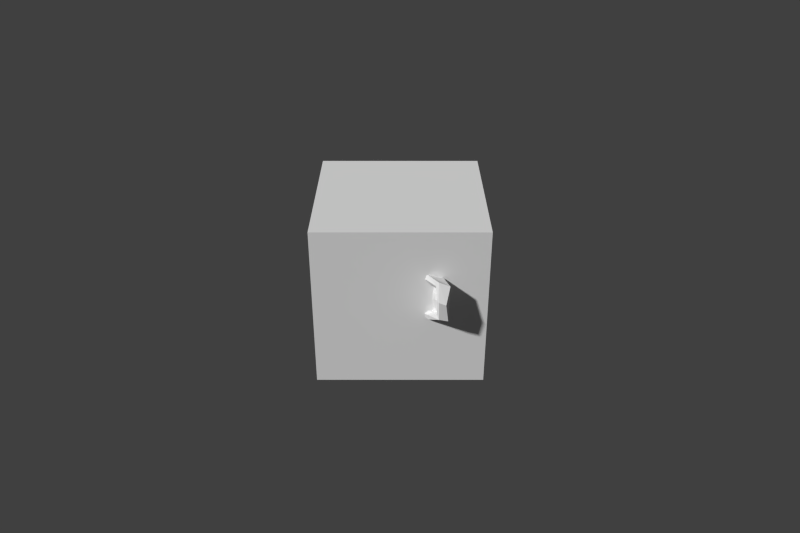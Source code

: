 # Source: make_dataset.blend  (saved by Blender 2.71.0; exported with 4.5.12 LTS)
import bpy
from mathutils import Matrix  # noqa: F401  (used for matrix-valued properties, if any)

bpy.ops.wm.read_factory_settings(use_empty=True)
scene = bpy.context.scene
scene.name = 'Scene'

# ---- collections
col_collection_1 = bpy.data.collections.new('Collection 1'); scene.collection.children.link(col_collection_1)

# ---- world
world_world = bpy.data.worlds.new('World'); scene.world = world_world
world_world.color = (0.05088, 0.05088, 0.05088)
world_world.use_sun_shadow = False
world_world.sun_shadow_jitter_overblur = 0.0
world_world.cycles.sampling_method = 'MANUAL'
world_world.cycles.sample_map_resolution = 256

# ---- cameras
cam_camera = bpy.data.cameras.new('Camera')
cam_camera.clip_end = 100.0
cam_camera.lens = 1.0
cam_camera.sensor_width = 1.0
cam_camera.sensor_height = 18.0
cam_camera.dof.focus_distance = 0.0

# ---- meshes
me_suzanne = bpy.data.meshes.new('Suzanne')
me_suzanne.from_pydata([(0.4375, -0.7656, 0.1641), (-0.4375, -0.7656, 0.1641), (0.5, -0.6875, 0.09375), (-0.5, -0.6875, 0.09375), (0.5469, -0.5781, 0.05469), (-0.5469, -0.5781, 0.05469), (0.3516, -0.6172, -0.02344), (-0.3516, -0.6172, -0.02344), (0.3516, -0.7188, 0.03125), (-0.3516, -0.7188, 0.03125), (0.3516, -0.7812, 0.1328), (-0.3516, -0.7812, 0.1328), (0.2734, -0.7969, 0.1641), (-0.2734, -0.7969, 0.1641), (0.2031, -0.7422, 0.09375), (-0.2031, -0.7422, 0.09375), (0.1562, -0.6484, 0.05469), (-0.1562, -0.6484, 0.05469), (0.07812, -0.6562, 0.2422), (-0.07812, -0.6562, 0.2422), (0.1406, -0.7422, 0.2422), (-0.1406, -0.7422, 0.2422), (0.2422, -0.7969, 0.2422), (-0.2422, -0.7969, 0.2422), (0.2734, -0.7969, 0.3281), (-0.2734, -0.7969, 0.3281), (0.2031, -0.7422, 0.3906), (-0.2031, -0.7422, 0.3906), (0.1562, -0.6484, 0.4375), (-0.1562, -0.6484, 0.4375), (0.3516, -0.6172, 0.5156), (-0.3516, -0.6172, 0.5156), (0.3516, -0.7188, 0.4531), (-0.3516, -0.7188, 0.4531), (0.3516, -0.7812, 0.3594), (-0.3516, -0.7812, 0.3594), (0.4375, -0.7656, 0.3281), (-0.4375, -0.7656, 0.3281), (0.5, -0.6875, 0.3906), (-0.5, -0.6875, 0.3906), (0.5469, -0.5781, 0.4375), (-0.5469, -0.5781, 0.4375), (0.625, -0.5625, 0.2422), (-0.625, -0.5625, 0.2422), (0.5625, -0.6719, 0.2422), (-0.5625, -0.6719, 0.2422), (0.4688, -0.7578, 0.2422), (-0.4688, -0.7578, 0.2422), (0.4766, -0.7734, 0.2422), (-0.4766, -0.7734, 0.2422), (0.4453, -0.7812, 0.3359), (-0.4453, -0.7812, 0.3359), (0.3516, -0.8047, 0.375), (-0.3516, -0.8047, 0.375), (0.2656, -0.8203, 0.3359), (-0.2656, -0.8203, 0.3359), (0.2266, -0.8203, 0.2422), (-0.2266, -0.8203, 0.2422), (0.2656, -0.8203, 0.1562), (-0.2656, -0.8203, 0.1562), (0.3516, -0.8281, 0.2422), (-0.3516, -0.8281, 0.2422), (0.3516, -0.8047, 0.1172), (-0.3516, -0.8047, 0.1172), (0.4453, -0.7812, 0.1562), (-0.4453, -0.7812, 0.1562), (0.0, -0.7422, 0.4297), (0.0, -0.8203, 0.3516), (0.0, -0.7344, -0.6797), (0.0, -0.7812, -0.3203), (0.0, -0.7969, -0.1875), (0.0, -0.7188, -0.7734), (0.0, -0.6016, 0.4062), (0.0, -0.5703, 0.5703), (0.0, 0.5469, 0.8984), (0.0, 0.8516, 0.5625), (0.0, 0.8281, 0.07031), (0.0, 0.3516, -0.3828), (0.2031, -0.5625, -0.1875), (-0.2031, -0.5625, -0.1875), (0.3125, -0.5703, -0.4375), (-0.3125, -0.5703, -0.4375), (0.3516, -0.5703, -0.6953), (-0.3516, -0.5703, -0.6953), (0.3672, -0.5312, -0.8906), (-0.3672, -0.5312, -0.8906), (0.3281, -0.5234, -0.9453), (-0.3281, -0.5234, -0.9453), (0.1797, -0.5547, -0.9688), (-0.1797, -0.5547, -0.9688), (0.0, -0.5781, -0.9844), (0.4375, -0.5312, -0.1406), (-0.4375, -0.5312, -0.1406), (0.6328, -0.5391, -0.03906), (-0.6328, -0.5391, -0.03906), (0.8281, -0.4453, 0.1484), (-0.8281, -0.4453, 0.1484), (0.8594, -0.5938, 0.4297), (-0.8594, -0.5938, 0.4297), (0.7109, -0.625, 0.4844), (-0.7109, -0.625, 0.4844), (0.4922, -0.6875, 0.6016), (-0.4922, -0.6875, 0.6016), (0.3203, -0.7344, 0.7578), (-0.3203, -0.7344, 0.7578), (0.1562, -0.7578, 0.7188), (-0.1562, -0.7578, 0.7188), (0.0625, -0.75, 0.4922), (-0.0625, -0.75, 0.4922), (0.1641, -0.7734, 0.4141), (-0.1641, -0.7734, 0.4141), (0.125, -0.7656, 0.3047), (-0.125, -0.7656, 0.3047), (0.2031, -0.7422, 0.09375), (-0.2031, -0.7422, 0.09375), (0.375, -0.7031, 0.01562), (-0.375, -0.7031, 0.01562), (0.4922, -0.6719, 0.0625), (-0.4922, -0.6719, 0.0625), (0.625, -0.6484, 0.1875), (-0.625, -0.6484, 0.1875), (0.6406, -0.6484, 0.2969), (-0.6406, -0.6484, 0.2969), (0.6016, -0.6641, 0.375), (-0.6016, -0.6641, 0.375), (0.4297, -0.7188, 0.4375), (-0.4297, -0.7188, 0.4375), (0.25, -0.7578, 0.4688), (-0.25, -0.7578, 0.4688), (0.0, -0.7344, -0.7656), (0.1094, -0.7344, -0.7188), (-0.1094, -0.7344, -0.7188), (0.1172, -0.7109, -0.8359), (-0.1172, -0.7109, -0.8359), (0.0625, -0.6953, -0.8828), (-0.0625, -0.6953, -0.8828), (0.0, -0.6875, -0.8906), (0.0, -0.75, -0.1953), (0.0, -0.7422, -0.1406), (0.1016, -0.7422, -0.1484), (-0.1016, -0.7422, -0.1484), (0.125, -0.75, -0.2266), (-0.125, -0.75, -0.2266), (0.08594, -0.7422, -0.2891), (-0.08594, -0.7422, -0.2891), (0.3984, -0.6719, -0.04688), (-0.3984, -0.6719, -0.04688), (0.6172, -0.625, 0.05469), (-0.6172, -0.625, 0.05469), (0.7266, -0.6016, 0.2031), (-0.7266, -0.6016, 0.2031), (0.7422, -0.6562, 0.375), (-0.7422, -0.6562, 0.375), (0.6875, -0.7266, 0.4141), (-0.6875, -0.7266, 0.4141), (0.4375, -0.7969, 0.5469), (-0.4375, -0.7969, 0.5469), (0.3125, -0.8359, 0.6406), (-0.3125, -0.8359, 0.6406), (0.2031, -0.8516, 0.6172), (-0.2031, -0.8516, 0.6172), (0.1016, -0.8438, 0.4297), (-0.1016, -0.8438, 0.4297), (0.125, -0.8125, -0.1016), (-0.125, -0.8125, -0.1016), (0.2109, -0.7109, -0.4453), (-0.2109, -0.7109, -0.4453), (0.25, -0.6875, -0.7031), (-0.25, -0.6875, -0.7031), (0.2656, -0.6641, -0.8203), (-0.2656, -0.6641, -0.8203), (0.2344, -0.6328, -0.9141), (-0.2344, -0.6328, -0.9141), (0.1641, -0.6328, -0.9297), (-0.1641, -0.6328, -0.9297), (0.0, -0.6406, -0.9453), (0.0, -0.7266, 0.04688), (0.0, -0.7656, 0.2109), (0.3281, -0.7422, 0.4766), (-0.3281, -0.7422, 0.4766), (0.1641, -0.75, 0.1406), (-0.1641, -0.75, 0.1406), (0.1328, -0.7578, 0.2109), (-0.1328, -0.7578, 0.2109), (0.1172, -0.7344, -0.6875), (-0.1172, -0.7344, -0.6875), (0.07812, -0.75, -0.4453), (-0.07812, -0.75, -0.4453), (0.0, -0.75, -0.4453), (0.0, -0.7422, -0.3281), (0.09375, -0.7812, -0.2734), (-0.09375, -0.7812, -0.2734), (0.1328, -0.7969, -0.2266), (-0.1328, -0.7969, -0.2266), (0.1094, -0.7812, -0.1328), (-0.1094, -0.7812, -0.1328), (0.03906, -0.7812, -0.125), (-0.03906, -0.7812, -0.125), (0.0, -0.8281, -0.2031), (0.04688, -0.8125, -0.1484), (-0.04688, -0.8125, -0.1484), (0.09375, -0.8125, -0.1562), (-0.09375, -0.8125, -0.1562), (0.1094, -0.8281, -0.2266), (-0.1094, -0.8281, -0.2266), (0.07812, -0.8047, -0.25), (-0.07812, -0.8047, -0.25), (0.0, -0.8047, -0.2891), (0.2578, -0.5547, -0.3125), (-0.2578, -0.5547, -0.3125), (0.1641, -0.7109, -0.2422), (-0.1641, -0.7109, -0.2422), (0.1797, -0.7109, -0.3125), (-0.1797, -0.7109, -0.3125), (0.2344, -0.5547, -0.25), (-0.2344, -0.5547, -0.25), (0.0, -0.6875, -0.875), (0.04688, -0.6875, -0.8672), (-0.04688, -0.6875, -0.8672), (0.09375, -0.7109, -0.8203), (-0.09375, -0.7109, -0.8203), (0.09375, -0.7266, -0.7422), (-0.09375, -0.7266, -0.7422), (0.0, -0.6562, -0.7812), (0.09375, -0.6641, -0.75), (-0.09375, -0.6641, -0.75), (0.09375, -0.6406, -0.8125), (-0.09375, -0.6406, -0.8125), (0.04688, -0.6328, -0.8516), (-0.04688, -0.6328, -0.8516), (0.0, -0.6328, -0.8594), (0.1719, -0.7812, 0.2188), (-0.1719, -0.7812, 0.2188), (0.1875, -0.7734, 0.1562), (-0.1875, -0.7734, 0.1562), (0.3359, -0.7578, 0.4297), (-0.3359, -0.7578, 0.4297), (0.2734, -0.7734, 0.4219), (-0.2734, -0.7734, 0.4219), (0.4219, -0.7734, 0.3984), (-0.4219, -0.7734, 0.3984), (0.5625, -0.6953, 0.3516), (-0.5625, -0.6953, 0.3516), (0.5859, -0.6875, 0.2891), (-0.5859, -0.6875, 0.2891), (0.5781, -0.6797, 0.1953), (-0.5781, -0.6797, 0.1953), (0.4766, -0.7188, 0.1016), (-0.4766, -0.7188, 0.1016), (0.375, -0.7422, 0.0625), (-0.375, -0.7422, 0.0625), (0.2266, -0.7812, 0.1094), (-0.2266, -0.7812, 0.1094), (0.1797, -0.7812, 0.2969), (-0.1797, -0.7812, 0.2969), (0.2109, -0.7812, 0.375), (-0.2109, -0.7812, 0.375), (0.2344, -0.7578, 0.3594), (-0.2344, -0.7578, 0.3594), (0.1953, -0.7578, 0.2969), (-0.1953, -0.7578, 0.2969), (0.2422, -0.7578, 0.125), (-0.2422, -0.7578, 0.125), (0.375, -0.7266, 0.08594), (-0.375, -0.7266, 0.08594), (0.4609, -0.7031, 0.1172), (-0.4609, -0.7031, 0.1172), (0.5469, -0.6719, 0.2109), (-0.5469, -0.6719, 0.2109), (0.5547, -0.6719, 0.2812), (-0.5547, -0.6719, 0.2812), (0.5312, -0.6797, 0.3359), (-0.5312, -0.6797, 0.3359), (0.4141, -0.75, 0.3906), (-0.4141, -0.75, 0.3906), (0.2812, -0.7656, 0.3984), (-0.2812, -0.7656, 0.3984), (0.3359, -0.75, 0.4062), (-0.3359, -0.75, 0.4062), (0.2031, -0.75, 0.1719), (-0.2031, -0.75, 0.1719), (0.1953, -0.75, 0.2266), (-0.1953, -0.75, 0.2266), (0.1094, -0.6094, 0.4609), (-0.1094, -0.6094, 0.4609), (0.1953, -0.6172, 0.6641), (-0.1953, -0.6172, 0.6641), (0.3359, -0.5938, 0.6875), (-0.3359, -0.5938, 0.6875), (0.4844, -0.5547, 0.5547), (-0.4844, -0.5547, 0.5547), (0.6797, -0.4922, 0.4531), (-0.6797, -0.4922, 0.4531), (0.7969, -0.4609, 0.4062), (-0.7969, -0.4609, 0.4062), (0.7734, -0.375, 0.1641), (-0.7734, -0.375, 0.1641), (0.6016, -0.4141, 0.0), (-0.6016, -0.4141, 0.0), (0.4375, -0.4688, -0.09375), (-0.4375, -0.4688, -0.09375), (0.0, -0.2891, 0.8984), (0.0, 0.07812, 0.9844), (0.0, 0.6719, -0.1953), (0.0, -0.1875, -0.4609), (0.0, -0.4609, -0.9766), (0.0, -0.3438, -0.8047), (0.0, -0.3203, -0.5703), (0.0, -0.2812, -0.4844), (0.8516, -0.05469, 0.2344), (-0.8516, -0.05469, 0.2344), (0.8594, 0.04688, 0.3203), (-0.8594, 0.04688, 0.3203), (0.7734, 0.4375, 0.2656), (-0.7734, 0.4375, 0.2656), (0.4609, 0.7031, 0.4375), (-0.4609, 0.7031, 0.4375), (0.7344, -0.07031, -0.04688), (-0.7344, -0.07031, -0.04688), (0.5938, 0.1641, -0.125), (-0.5938, 0.1641, -0.125), (0.6406, 0.4297, -0.007812), (-0.6406, 0.4297, -0.007812), (0.3359, 0.6641, 0.05469), (-0.3359, 0.6641, 0.05469), (0.2344, -0.4062, -0.3516), (-0.2344, -0.4062, -0.3516), (0.1797, -0.2578, -0.4141), (-0.1797, -0.2578, -0.4141), (0.2891, -0.3828, -0.7109), (-0.2891, -0.3828, -0.7109), (0.25, -0.3906, -0.5), (-0.25, -0.3906, -0.5), (0.3281, -0.3984, -0.9141), (-0.3281, -0.3984, -0.9141), (0.1406, -0.3672, -0.7578), (-0.1406, -0.3672, -0.7578), (0.125, -0.3594, -0.5391), (-0.125, -0.3594, -0.5391), (0.1641, -0.4375, -0.9453), (-0.1641, -0.4375, -0.9453), (0.2188, -0.4297, -0.2812), (-0.2188, -0.4297, -0.2812), (0.2109, -0.4688, -0.2266), (-0.2109, -0.4688, -0.2266), (0.2031, -0.5, -0.1719), (-0.2031, -0.5, -0.1719), (0.2109, -0.1641, -0.3906), (-0.2109, -0.1641, -0.3906), (0.2969, 0.2656, -0.3125), (-0.2969, 0.2656, -0.3125), (0.3438, 0.5391, -0.1484), (-0.3438, 0.5391, -0.1484), (0.4531, 0.3828, 0.8672), (-0.4531, 0.3828, 0.8672), (0.4531, 0.07031, 0.9297), (-0.4531, 0.07031, 0.9297), (0.4531, -0.2344, 0.8516), (-0.4531, -0.2344, 0.8516), (0.4609, -0.4297, 0.5234), (-0.4609, -0.4297, 0.5234), (0.7266, -0.3359, 0.4062), (-0.7266, -0.3359, 0.4062), (0.6328, -0.2812, 0.4531), (-0.6328, -0.2812, 0.4531), (0.6406, -0.05469, 0.7031), (-0.6406, -0.05469, 0.7031), (0.7969, -0.125, 0.5625), (-0.7969, -0.125, 0.5625), (0.7969, 0.1172, 0.6172), (-0.7969, 0.1172, 0.6172), (0.6406, 0.1953, 0.75), (-0.6406, 0.1953, 0.75), (0.6406, 0.4453, 0.6797), (-0.6406, 0.4453, 0.6797), (0.7969, 0.3594, 0.5391), (-0.7969, 0.3594, 0.5391), (0.6172, 0.5859, 0.3281), (-0.6172, 0.5859, 0.3281), (0.4844, 0.5469, 0.02344), (-0.4844, 0.5469, 0.02344), (0.8203, 0.2031, 0.3281), (-0.8203, 0.2031, 0.3281), (0.4062, -0.1484, -0.1719), (-0.4062, -0.1484, -0.1719), (0.4297, 0.2109, -0.1953), (-0.4297, 0.2109, -0.1953), (0.8906, 0.2344, 0.4062), (-0.8906, 0.2344, 0.4062), (0.7734, 0.125, -0.1406), (-0.7734, 0.125, -0.1406), (1.039, 0.3281, -0.1016), (-1.039, 0.3281, -0.1016), (1.281, 0.4297, 0.05469), (-1.281, 0.4297, 0.05469), (1.352, 0.4219, 0.3203), (-1.352, 0.4219, 0.3203), (1.234, 0.4219, 0.5078), (-1.234, 0.4219, 0.5078), (1.023, 0.3125, 0.4766), (-1.023, 0.3125, 0.4766), (1.016, 0.2891, 0.4141), (-1.016, 0.2891, 0.4141), (1.188, 0.3906, 0.4375), (-1.188, 0.3906, 0.4375), (1.266, 0.4062, 0.2891), (-1.266, 0.4062, 0.2891), (1.211, 0.4062, 0.07812), (-1.211, 0.4062, 0.07812), (1.031, 0.3047, -0.03906), (-1.031, 0.3047, -0.03906), (0.8281, 0.1328, -0.07031), (-0.8281, 0.1328, -0.07031), (0.9219, 0.2188, 0.3594), (-0.9219, 0.2188, 0.3594), (0.9453, 0.2891, 0.3047), (-0.9453, 0.2891, 0.3047), (0.8828, 0.2109, -0.02344), (-0.8828, 0.2109, -0.02344), (1.039, 0.3672, 0.0), (-1.039, 0.3672, 0.0), (1.188, 0.4453, 0.09375), (-1.188, 0.4453, 0.09375), (1.234, 0.4453, 0.25), (-1.234, 0.4453, 0.25), (1.172, 0.4375, 0.3594), (-1.172, 0.4375, 0.3594), (1.023, 0.3594, 0.3438), (-1.023, 0.3594, 0.3438), (0.8438, 0.2109, 0.2891), (-0.8438, 0.2109, 0.2891), (0.8359, 0.2734, 0.1719), (-0.8359, 0.2734, 0.1719), (0.7578, 0.2734, 0.09375), (-0.7578, 0.2734, 0.09375), (0.8203, 0.2734, 0.08594), (-0.8203, 0.2734, 0.08594), (0.8438, 0.2734, 0.01562), (-0.8438, 0.2734, 0.01562), (0.8125, 0.2734, -0.01562), (-0.8125, 0.2734, -0.01562), (0.7266, 0.07031, 0.0), (-0.7266, 0.07031, 0.0), (0.7188, 0.1719, -0.02344), (-0.7188, 0.1719, -0.02344), (0.7188, 0.1875, 0.03906), (-0.7188, 0.1875, 0.03906), (0.7969, 0.2109, 0.2031), (-0.7969, 0.2109, 0.2031), (0.8906, 0.2656, 0.2422), (-0.8906, 0.2656, 0.2422), (0.8906, 0.3203, 0.2344), (-0.8906, 0.3203, 0.2344), (0.8125, 0.3203, -0.01562), (-0.8125, 0.3203, -0.01562), (0.8516, 0.3203, 0.01562), (-0.8516, 0.3203, 0.01562), (0.8281, 0.3203, 0.07812), (-0.8281, 0.3203, 0.07812), (0.7656, 0.3203, 0.09375), (-0.7656, 0.3203, 0.09375), (0.8438, 0.3203, 0.1719), (-0.8438, 0.3203, 0.1719), (1.039, 0.4141, 0.3281), (-1.039, 0.4141, 0.3281), (1.188, 0.4844, 0.3438), (-1.188, 0.4844, 0.3438), (1.258, 0.4922, 0.2422), (-1.258, 0.4922, 0.2422), (1.211, 0.4844, 0.08594), (-1.211, 0.4844, 0.08594), (1.047, 0.4219, 0.0), (-1.047, 0.4219, 0.0), (0.8828, 0.2656, -0.01562), (-0.8828, 0.2656, -0.01562), (0.9531, 0.3438, 0.2891), (-0.9531, 0.3438, 0.2891), (0.8906, 0.3281, 0.1094), (-0.8906, 0.3281, 0.1094), (0.9375, 0.3359, 0.0625), (-0.9375, 0.3359, 0.0625), (1.0, 0.3672, 0.125), (-1.0, 0.3672, 0.125), (0.9609, 0.3516, 0.1719), (-0.9609, 0.3516, 0.1719), (1.016, 0.375, 0.2344), (-1.016, 0.375, 0.2344), (1.055, 0.3828, 0.1875), (-1.055, 0.3828, 0.1875), (1.109, 0.3906, 0.2109), (-1.109, 0.3906, 0.2109), (1.086, 0.3906, 0.2734), (-1.086, 0.3906, 0.2734), (1.023, 0.4844, 0.4375), (-1.023, 0.4844, 0.4375), (1.25, 0.5469, 0.4688), (-1.25, 0.5469, 0.4688), (1.367, 0.5, 0.2969), (-1.367, 0.5, 0.2969), (1.312, 0.5312, 0.05469), (-1.312, 0.5312, 0.05469), (1.039, 0.4922, -0.08594), (-1.039, 0.4922, -0.08594), (0.7891, 0.3281, -0.125), (-0.7891, 0.3281, -0.125), (0.8594, 0.3828, 0.3828), (-0.8594, 0.3828, 0.3828)], [], [(46, 0, 2, 44), (3, 1, 47, 45), (44, 2, 4, 42), (5, 3, 45, 43), (2, 8, 6, 4), (7, 9, 3, 5), (0, 10, 8, 2), (9, 11, 1, 3), (10, 12, 14, 8), (15, 13, 11, 9), (8, 14, 16, 6), (17, 15, 9, 7), (14, 20, 18, 16), (19, 21, 15, 17), (12, 22, 20, 14), (21, 23, 13, 15), (22, 24, 26, 20), (27, 25, 23, 21), (20, 26, 28, 18), (29, 27, 21, 19), (26, 32, 30, 28), (31, 33, 27, 29), (24, 34, 32, 26), (33, 35, 25, 27), (34, 36, 38, 32), (39, 37, 35, 33), (32, 38, 40, 30), (41, 39, 33, 31), (38, 44, 42, 40), (43, 45, 39, 41), (36, 46, 44, 38), (45, 47, 37, 39), (46, 36, 50, 48), (51, 37, 47, 49), (36, 34, 52, 50), (53, 35, 37, 51), (34, 24, 54, 52), (55, 25, 35, 53), (24, 22, 56, 54), (57, 23, 25, 55), (22, 12, 58, 56), (59, 13, 23, 57), (12, 10, 62, 58), (63, 11, 13, 59), (10, 0, 64, 62), (65, 1, 11, 63), (0, 46, 48, 64), (49, 47, 1, 65), (60, 64, 48), (49, 65, 61), (62, 64, 60), (61, 65, 63), (60, 58, 62), (63, 59, 61), (60, 56, 58), (59, 57, 61), (60, 54, 56), (57, 55, 61), (60, 52, 54), (55, 53, 61), (60, 50, 52), (53, 51, 61), (60, 48, 50), (51, 49, 61), (88, 173, 175, 90), (175, 174, 89, 90), (86, 171, 173, 88), (174, 172, 87, 89), (84, 169, 171, 86), (172, 170, 85, 87), (82, 167, 169, 84), (170, 168, 83, 85), (80, 165, 167, 82), (168, 166, 81, 83), (78, 91, 145, 163), (146, 92, 79, 164), (91, 93, 147, 145), (148, 94, 92, 146), (93, 95, 149, 147), (150, 96, 94, 148), (95, 97, 151, 149), (152, 98, 96, 150), (97, 99, 153, 151), (154, 100, 98, 152), (99, 101, 155, 153), (156, 102, 100, 154), (101, 103, 157, 155), (158, 104, 102, 156), (103, 105, 159, 157), (160, 106, 104, 158), (105, 107, 161, 159), (162, 108, 106, 160), (107, 66, 67, 161), (67, 66, 108, 162), (109, 127, 159, 161), (160, 128, 110, 162), (127, 178, 157, 159), (158, 179, 128, 160), (125, 155, 157, 178), (158, 156, 126, 179), (123, 153, 155, 125), (156, 154, 124, 126), (121, 151, 153, 123), (154, 152, 122, 124), (119, 149, 151, 121), (152, 150, 120, 122), (117, 147, 149, 119), (150, 148, 118, 120), (115, 145, 147, 117), (148, 146, 116, 118), (113, 163, 145, 115), (146, 164, 114, 116), (113, 180, 176, 163), (176, 181, 114, 164), (109, 161, 67, 111), (67, 162, 110, 112), (111, 67, 177, 182), (177, 67, 112, 183), (176, 180, 182, 177), (183, 181, 176, 177), (134, 136, 175, 173), (175, 136, 135, 174), (132, 134, 173, 171), (174, 135, 133, 172), (130, 132, 171, 169), (172, 133, 131, 170), (165, 186, 184, 167), (185, 187, 166, 168), (130, 169, 167, 184), (168, 170, 131, 185), (143, 189, 188, 186), (188, 189, 144, 187), (184, 186, 188, 68), (188, 187, 185, 68), (129, 130, 184, 68), (185, 131, 129, 68), (141, 192, 190, 143), (191, 193, 142, 144), (139, 194, 192, 141), (193, 195, 140, 142), (138, 196, 194, 139), (195, 197, 138, 140), (137, 70, 196, 138), (197, 70, 137, 138), (189, 143, 190, 69), (191, 144, 189, 69), (69, 190, 205, 207), (206, 191, 69, 207), (70, 198, 199, 196), (200, 198, 70, 197), (196, 199, 201, 194), (202, 200, 197, 195), (194, 201, 203, 192), (204, 202, 195, 193), (192, 203, 205, 190), (206, 204, 193, 191), (198, 203, 201, 199), (202, 204, 198, 200), (198, 207, 205, 203), (206, 207, 198, 204), (138, 139, 163, 176), (164, 140, 138, 176), (139, 141, 210, 163), (211, 142, 140, 164), (141, 143, 212, 210), (213, 144, 142, 211), (143, 186, 165, 212), (166, 187, 144, 213), (80, 208, 212, 165), (213, 209, 81, 166), (208, 214, 210, 212), (211, 215, 209, 213), (78, 163, 210, 214), (211, 164, 79, 215), (130, 129, 71, 221), (71, 129, 131, 222), (132, 130, 221, 219), (222, 131, 133, 220), (134, 132, 219, 217), (220, 133, 135, 218), (136, 134, 217, 216), (218, 135, 136, 216), (216, 217, 228, 230), (229, 218, 216, 230), (217, 219, 226, 228), (227, 220, 218, 229), (219, 221, 224, 226), (225, 222, 220, 227), (221, 71, 223, 224), (223, 71, 222, 225), (223, 230, 228, 224), (229, 230, 223, 225), (224, 228, 226), (227, 229, 225), (182, 180, 233, 231), (234, 181, 183, 232), (111, 182, 231, 253), (232, 183, 112, 254), (109, 111, 253, 255), (254, 112, 110, 256), (180, 113, 251, 233), (252, 114, 181, 234), (113, 115, 249, 251), (250, 116, 114, 252), (115, 117, 247, 249), (248, 118, 116, 250), (117, 119, 245, 247), (246, 120, 118, 248), (119, 121, 243, 245), (244, 122, 120, 246), (121, 123, 241, 243), (242, 124, 122, 244), (123, 125, 239, 241), (240, 126, 124, 242), (125, 178, 235, 239), (236, 179, 126, 240), (178, 127, 237, 235), (238, 128, 179, 236), (127, 109, 255, 237), (256, 110, 128, 238), (237, 255, 257, 275), (258, 256, 238, 276), (235, 237, 275, 277), (276, 238, 236, 278), (239, 235, 277, 273), (278, 236, 240, 274), (241, 239, 273, 271), (274, 240, 242, 272), (243, 241, 271, 269), (272, 242, 244, 270), (245, 243, 269, 267), (270, 244, 246, 268), (247, 245, 267, 265), (268, 246, 248, 266), (249, 247, 265, 263), (266, 248, 250, 264), (251, 249, 263, 261), (264, 250, 252, 262), (233, 251, 261, 279), (262, 252, 234, 280), (255, 253, 259, 257), (260, 254, 256, 258), (253, 231, 281, 259), (282, 232, 254, 260), (231, 233, 279, 281), (280, 234, 232, 282), (66, 107, 283, 72), (284, 108, 66, 72), (107, 105, 285, 283), (286, 106, 108, 284), (105, 103, 287, 285), (288, 104, 106, 286), (103, 101, 289, 287), (290, 102, 104, 288), (101, 99, 291, 289), (292, 100, 102, 290), (99, 97, 293, 291), (294, 98, 100, 292), (97, 95, 295, 293), (296, 96, 98, 294), (95, 93, 297, 295), (298, 94, 96, 296), (93, 91, 299, 297), (300, 92, 94, 298), (307, 308, 327, 337), (328, 308, 307, 338), (306, 307, 337, 335), (338, 307, 306, 336), (305, 306, 335, 339), (336, 306, 305, 340), (88, 90, 305, 339), (305, 90, 89, 340), (86, 88, 339, 333), (340, 89, 87, 334), (84, 86, 333, 329), (334, 87, 85, 330), (82, 84, 329, 331), (330, 85, 83, 332), (329, 335, 337, 331), (338, 336, 330, 332), (329, 333, 339, 335), (340, 334, 330, 336), (325, 331, 337, 327), (338, 332, 326, 328), (80, 82, 331, 325), (332, 83, 81, 326), (208, 341, 343, 214), (344, 342, 209, 215), (80, 325, 341, 208), (342, 326, 81, 209), (78, 214, 343, 345), (344, 215, 79, 346), (78, 345, 299, 91), (300, 346, 79, 92), (76, 323, 351, 303), (352, 324, 76, 303), (303, 351, 349, 77), (350, 352, 303, 77), (77, 349, 347, 304), (348, 350, 77, 304), (304, 347, 327, 308), (328, 348, 304, 308), (325, 327, 347, 341), (348, 328, 326, 342), (295, 297, 317, 309), (318, 298, 296, 310), (75, 315, 323, 76), (324, 316, 75, 76), (301, 357, 355, 302), (356, 358, 301, 302), (302, 355, 353, 74), (354, 356, 302, 74), (74, 353, 315, 75), (316, 354, 74, 75), (291, 293, 361, 363), (362, 294, 292, 364), (363, 361, 367, 365), (368, 362, 364, 366), (365, 367, 369, 371), (370, 368, 366, 372), (371, 369, 375, 373), (376, 370, 372, 374), (313, 377, 373, 375), (374, 378, 314, 376), (315, 353, 373, 377), (374, 354, 316, 378), (353, 355, 371, 373), (372, 356, 354, 374), (355, 357, 365, 371), (366, 358, 356, 372), (357, 359, 363, 365), (364, 360, 358, 366), (289, 291, 363, 359), (364, 292, 290, 360), (73, 359, 357, 301), (358, 360, 73, 301), (283, 285, 287, 289), (288, 286, 284, 290), (283, 289, 359, 73), (360, 290, 284, 73), (72, 283, 73), (73, 284, 72), (293, 295, 309, 361), (310, 296, 294, 362), (309, 311, 367, 361), (368, 312, 310, 362), (311, 381, 369, 367), (370, 382, 312, 368), (313, 375, 369, 381), (370, 376, 314, 382), (347, 349, 385, 383), (386, 350, 348, 384), (317, 383, 385, 319), (386, 384, 318, 320), (297, 299, 383, 317), (384, 300, 298, 318), (299, 343, 341, 383), (342, 344, 300, 384), (341, 347, 383), (384, 348, 342), (299, 345, 343), (344, 346, 300), (313, 321, 379, 377), (380, 322, 314, 378), (315, 377, 379, 323), (380, 378, 316, 324), (319, 385, 379, 321), (380, 386, 320, 322), (349, 351, 379, 385), (380, 352, 350, 386), (323, 379, 351), (352, 380, 324), (399, 387, 413, 401), (414, 388, 400, 402), (399, 401, 403, 397), (404, 402, 400, 398), (397, 403, 405, 395), (406, 404, 398, 396), (395, 405, 407, 393), (408, 406, 396, 394), (393, 407, 409, 391), (410, 408, 394, 392), (391, 409, 411, 389), (412, 410, 392, 390), (409, 419, 417, 411), (418, 420, 410, 412), (407, 421, 419, 409), (420, 422, 408, 410), (405, 423, 421, 407), (422, 424, 406, 408), (403, 425, 423, 405), (424, 426, 404, 406), (401, 427, 425, 403), (426, 428, 402, 404), (401, 413, 415, 427), (416, 414, 402, 428), (317, 319, 443, 441), (444, 320, 318, 442), (319, 389, 411, 443), (412, 390, 320, 444), (309, 317, 441, 311), (442, 318, 310, 312), (381, 429, 413, 387), (414, 430, 382, 388), (411, 417, 439, 443), (440, 418, 412, 444), (437, 445, 443, 439), (444, 446, 438, 440), (433, 445, 437, 435), (438, 446, 434, 436), (431, 447, 445, 433), (446, 448, 432, 434), (429, 447, 431, 449), (432, 448, 430, 450), (413, 429, 449, 415), (450, 430, 414, 416), (311, 447, 429, 381), (430, 448, 312, 382), (311, 441, 445, 447), (446, 442, 312, 448), (441, 443, 445), (446, 444, 442), (415, 449, 451, 475), (452, 450, 416, 476), (449, 431, 461, 451), (462, 432, 450, 452), (431, 433, 459, 461), (460, 434, 432, 462), (433, 435, 457, 459), (458, 436, 434, 460), (435, 437, 455, 457), (456, 438, 436, 458), (437, 439, 453, 455), (454, 440, 438, 456), (439, 417, 473, 453), (474, 418, 440, 454), (427, 415, 475, 463), (476, 416, 428, 464), (425, 427, 463, 465), (464, 428, 426, 466), (423, 425, 465, 467), (466, 426, 424, 468), (421, 423, 467, 469), (468, 424, 422, 470), (419, 421, 469, 471), (470, 422, 420, 472), (417, 419, 471, 473), (472, 420, 418, 474), (457, 455, 479, 477), (480, 456, 458, 478), (477, 479, 481, 483), (482, 480, 478, 484), (483, 481, 487, 485), (488, 482, 484, 486), (485, 487, 489, 491), (490, 488, 486, 492), (463, 475, 485, 491), (486, 476, 464, 492), (451, 483, 485, 475), (486, 484, 452, 476), (451, 461, 477, 483), (478, 462, 452, 484), (457, 477, 461, 459), (462, 478, 458, 460), (453, 473, 479, 455), (480, 474, 454, 456), (471, 481, 479, 473), (480, 482, 472, 474), (469, 487, 481, 471), (482, 488, 470, 472), (467, 489, 487, 469), (488, 490, 468, 470), (465, 491, 489, 467), (490, 492, 466, 468), (463, 491, 465), (466, 492, 464), (391, 389, 503, 501), (504, 390, 392, 502), (393, 391, 501, 499), (502, 392, 394, 500), (395, 393, 499, 497), (500, 394, 396, 498), (397, 395, 497, 495), (498, 396, 398, 496), (399, 397, 495, 493), (496, 398, 400, 494), (387, 399, 493, 505), (494, 400, 388, 506), (493, 501, 503, 505), (504, 502, 494, 506), (493, 495, 499, 501), (500, 496, 494, 502), (495, 497, 499), (500, 498, 496), (313, 381, 387, 505), (388, 382, 314, 506), (313, 505, 503, 321), (504, 506, 314, 322), (319, 321, 503, 389), (504, 322, 320, 390)])
me_suzanne.use_remesh_preserve_volume = False
me_suzanne.use_remesh_preserve_attributes = False
me_suzanne.use_mirror_vertex_groups = False
me_suzanne.update()
me_cube = bpy.data.meshes.new('Cube')
me_cube.from_pydata([(-1.0, -1.0, -1.0), (-1.0, 1.0, -1.0), (1.0, 1.0, -1.0), (1.0, -1.0, -1.0), (-1.0, -1.0, 1.0), (-1.0, 1.0, 1.0), (1.0, 1.0, 1.0), (1.0, -1.0, 1.0)], [], [(4, 5, 1, 0), (5, 6, 2, 1), (6, 7, 3, 2), (7, 4, 0, 3), (0, 1, 2, 3), (7, 6, 5, 4)])
me_cube.use_remesh_preserve_volume = False
me_cube.use_remesh_preserve_attributes = False
me_cube.use_mirror_vertex_groups = False
me_cube.update()

# ---- objects
ob_camera = bpy.data.objects.new('Camera', cam_camera)
ob_model0 = bpy.data.objects.new('model0', me_suzanne)
ob_model1 = bpy.data.objects.new('model1', me_cube)

# ---- transforms, parenting, visibility, modifiers, constraints
ob_camera.location = (8.66, 0.0, 5.0)
ob_camera.rotation_euler = (1.047, 0.0, 1.571)
ob_camera.lineart.crease_threshold = 0.0
ob_model0.location = (0.0, 0.0, 0.0)
ob_model0.lineart.crease_threshold = 0.0
ob_model1.location = (0.0, 0.0, 0.0)
ob_model1.hide_viewport = True
ob_model1.lineart.crease_threshold = 0.0

# ---- collection membership
col_collection_1.objects.link(ob_camera)
col_collection_1.objects.link(ob_model0)
col_collection_1.objects.link(ob_model1)

# ---- scene / render settings (as saved in the file)
scene.camera = ob_camera
scene.frame_start = 1; scene.frame_end = 1737; scene.frame_set(0)
scene.render.engine = 'CYCLES'
scene.render.resolution_x = 300
scene.render.resolution_y = 200
scene.render.fps = 60
scene.render.dither_intensity = 0.0
scene.cycles.use_denoising = False
scene.cycles.samples = 10
scene.cycles.sampling_pattern = 'TABULATED_SOBOL'
scene.cycles.light_sampling_threshold = 0.0
scene.cycles.use_adaptive_sampling = False
scene.cycles.use_light_tree = False
scene.cycles.blur_glossy = 0.0
scene.cycles.volume_bounces = 1
scene.cycles.pixel_filter_type = 'GAUSSIAN'
scene.cycles.sample_clamp_indirect = 0.0
scene.view_settings.view_transform = 'Standard'
bpy.context.view_layer.update()

# ---- added for rendering (the .blend has no usable light): sun
light_auto_sun = bpy.data.lights.new('AutoSun', 'SUN')
light_auto_sun.energy = 3.0
light_auto_sun.angle = 0.0523599
ob_auto_sun = bpy.data.objects.new('AutoSun', light_auto_sun)
scene.collection.objects.link(ob_auto_sun)
ob_auto_sun.rotation_euler = (0.872665, 0.174533, 0.523599)
bpy.context.view_layer.update()
